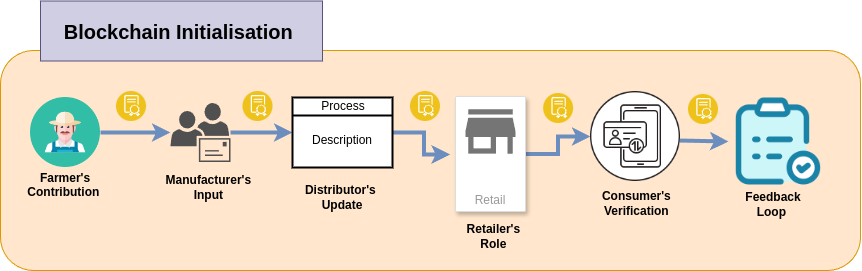

The diagram above was exported from draw.io. Its source (the exported page's mxGraphModel, read from the mxfile embedded in the PNG):
<mxGraphModel dx="1793" dy="1025" grid="1" gridSize="10" guides="1" tooltips="1" connect="1" arrows="1" fold="1" page="1" pageScale="1" pageWidth="827" pageHeight="1169" math="0" shadow="0">
  <root>
    <mxCell id="0" />
    <mxCell id="1" parent="0" />
    <mxCell id="2" value="" style="rounded=1;whiteSpace=wrap;html=1;fillColor=#ffe6cc;strokeColor=#d79b00;" vertex="1" parent="1">
      <mxGeometry x="40" y="770" width="860" height="220" as="geometry" />
    </mxCell>
    <mxCell id="3" value="&lt;span style=&quot;font-size: 20px;&quot;&gt;&lt;b&gt;Blockchain Initialisation&amp;nbsp;&lt;/b&gt;&lt;/span&gt;" style="rounded=0;whiteSpace=wrap;html=1;fillColor=#d0cee2;strokeColor=#56517e;" vertex="1" parent="1">
      <mxGeometry x="80" y="720.5" width="282" height="60" as="geometry" />
    </mxCell>
    <mxCell id="4" value="" style="edgeStyle=orthogonalEdgeStyle;rounded=0;orthogonalLoop=1;jettySize=auto;html=1;strokeWidth=4;fillColor=#dae8fc;strokeColor=#6c8ebf;" edge="1" source="5" target="7" parent="1">
      <mxGeometry relative="1" as="geometry" />
    </mxCell>
    <mxCell id="5" value="" style="shape=image;html=1;verticalAlign=top;verticalLabelPosition=bottom;labelBackgroundColor=#ffffff;imageAspect=0;aspect=fixed;image=https://cdn0.iconfinder.com/data/icons/kameleon-free-pack-rounded/110/Farmer-128.png" vertex="1" parent="1">
      <mxGeometry x="70" y="817" width="70" height="70" as="geometry" />
    </mxCell>
    <mxCell id="6" value="" style="edgeStyle=orthogonalEdgeStyle;rounded=0;orthogonalLoop=1;jettySize=auto;html=1;strokeWidth=4;fillColor=#dae8fc;strokeColor=#6c8ebf;entryX=0;entryY=0.5;entryDx=0;entryDy=0;" edge="1" source="7" target="9" parent="1">
      <mxGeometry relative="1" as="geometry" />
    </mxCell>
    <mxCell id="7" value="" style="sketch=0;pointerEvents=1;shadow=0;dashed=0;html=1;strokeColor=none;fillColor=#505050;labelPosition=center;verticalLabelPosition=bottom;verticalAlign=top;outlineConnect=0;align=center;shape=mxgraph.office.users.distribution_group;" vertex="1" parent="1">
      <mxGeometry x="210" y="822.5" width="60" height="59" as="geometry" />
    </mxCell>
    <mxCell id="8" value="" style="edgeStyle=orthogonalEdgeStyle;rounded=0;orthogonalLoop=1;jettySize=auto;html=1;strokeWidth=4;fillColor=#dae8fc;strokeColor=#6c8ebf;entryX=-0.078;entryY=0.504;entryDx=0;entryDy=0;entryPerimeter=0;" edge="1" source="9" target="12" parent="1">
      <mxGeometry relative="1" as="geometry" />
    </mxCell>
    <mxCell id="9" value="&#10;Description" style="strokeWidth=2;html=1;shape=mxgraph.lean_mapping.manufacturing_process;fontSize=12;verticalAlign=middle;html=1;align=center;whiteSpace=wrap;" vertex="1" parent="1">
      <mxGeometry x="332" y="817" width="100" height="70" as="geometry" />
    </mxCell>
    <mxCell id="10" value="Process" style="text;fontSize=12;spacingLeft=2;verticalAlign=top;html=1;align=center;spacingTop=-5;resizeWidth=1;whiteSpace=wrap;" vertex="1" parent="9">
      <mxGeometry width="100" height="13" as="geometry" />
    </mxCell>
    <mxCell id="11" value="" style="edgeStyle=orthogonalEdgeStyle;rounded=0;orthogonalLoop=1;jettySize=auto;html=1;strokeWidth=4;fillColor=#dae8fc;strokeColor=#6c8ebf;" edge="1" source="12" target="15" parent="1">
      <mxGeometry relative="1" as="geometry" />
    </mxCell>
    <mxCell id="12" value="Retail" style="strokeColor=#dddddd;shadow=1;strokeWidth=1;rounded=1;absoluteArcSize=1;arcSize=2;labelPosition=center;verticalLabelPosition=middle;align=center;verticalAlign=bottom;spacingLeft=0;fontColor=#999999;fontSize=12;whiteSpace=wrap;spacingBottom=2;html=1;" vertex="1" parent="1">
      <mxGeometry x="495" y="816" width="70" height="115" as="geometry" />
    </mxCell>
    <mxCell id="13" value="" style="sketch=0;dashed=0;connectable=0;html=1;fillColor=#757575;strokeColor=none;shape=mxgraph.gcp2.retail;part=1;" vertex="1" parent="12">
      <mxGeometry x="0.5" width="50" height="44.5" relative="1" as="geometry">
        <mxPoint x="-25" y="12.75" as="offset" />
      </mxGeometry>
    </mxCell>
    <mxCell id="14" value="" style="edgeStyle=orthogonalEdgeStyle;rounded=0;orthogonalLoop=1;jettySize=auto;html=1;strokeWidth=4;fillColor=#dae8fc;strokeColor=#6c8ebf;" edge="1" target="16" parent="1">
      <mxGeometry relative="1" as="geometry">
        <mxPoint x="760" y="859" as="targetPoint" />
        <Array as="points" />
        <mxPoint x="717" y="860" as="sourcePoint" />
      </mxGeometry>
    </mxCell>
    <mxCell id="15" value="" style="shape=image;html=1;verticalAlign=top;verticalLabelPosition=bottom;labelBackgroundColor=#ffffff;imageAspect=0;aspect=fixed;image=https://cdn1.iconfinder.com/data/icons/smartphone-signal-5g-trading/64/Smartphone_Verification_001-128.png" vertex="1" parent="1">
      <mxGeometry x="630" y="811" width="90" height="90" as="geometry" />
    </mxCell>
    <mxCell id="16" value="" style="shape=image;html=1;verticalAlign=top;verticalLabelPosition=bottom;labelBackgroundColor=#ffffff;imageAspect=0;aspect=fixed;image=https://cdn3.iconfinder.com/data/icons/customer-experience-1/32/Survey-128.png" vertex="1" parent="1">
      <mxGeometry x="768" y="811" width="100" height="100" as="geometry" />
    </mxCell>
    <mxCell id="17" value="&lt;b&gt;Farmer's Contribution&amp;nbsp;&lt;/b&gt;&lt;div&gt;&lt;b&gt;&lt;br&gt;&lt;/b&gt;&lt;/div&gt;" style="text;strokeColor=none;align=center;fillColor=none;html=1;verticalAlign=middle;whiteSpace=wrap;rounded=0;" vertex="1" parent="1">
      <mxGeometry x="75" y="897" width="60" height="30" as="geometry" />
    </mxCell>
    <mxCell id="18" value="&lt;b&gt;Manufacturer's&amp;nbsp;&lt;/b&gt;&lt;div&gt;&lt;b&gt;Input&amp;nbsp;&lt;/b&gt;&lt;/div&gt;" style="text;strokeColor=none;align=center;fillColor=none;html=1;verticalAlign=middle;whiteSpace=wrap;rounded=0;" vertex="1" parent="1">
      <mxGeometry x="220" y="892" width="60" height="30" as="geometry" />
    </mxCell>
    <mxCell id="19" value="" style="image;aspect=fixed;perimeter=ellipsePerimeter;html=1;align=center;shadow=0;dashed=0;fontColor=#4277BB;labelBackgroundColor=default;fontSize=12;spacingTop=3;image=img/lib/ibm/blockchain/smart_contract.svg;" vertex="1" parent="1">
      <mxGeometry x="156" y="811" width="30" height="30" as="geometry" />
    </mxCell>
    <mxCell id="20" value="" style="image;aspect=fixed;perimeter=ellipsePerimeter;html=1;align=center;shadow=0;dashed=0;fontColor=#4277BB;labelBackgroundColor=default;fontSize=12;spacingTop=3;image=img/lib/ibm/blockchain/smart_contract.svg;" vertex="1" parent="1">
      <mxGeometry x="282.5" y="811" width="30" height="30" as="geometry" />
    </mxCell>
    <mxCell id="21" value="" style="image;aspect=fixed;perimeter=ellipsePerimeter;html=1;align=center;shadow=0;dashed=0;fontColor=#4277BB;labelBackgroundColor=default;fontSize=12;spacingTop=3;image=img/lib/ibm/blockchain/smart_contract.svg;" vertex="1" parent="1">
      <mxGeometry x="450" y="811" width="30" height="30" as="geometry" />
    </mxCell>
    <mxCell id="22" value="" style="image;aspect=fixed;perimeter=ellipsePerimeter;html=1;align=center;shadow=0;dashed=0;fontColor=#4277BB;labelBackgroundColor=default;fontSize=12;spacingTop=3;image=img/lib/ibm/blockchain/smart_contract.svg;" vertex="1" parent="1">
      <mxGeometry x="583.13" y="813" width="30" height="30" as="geometry" />
    </mxCell>
    <mxCell id="23" value="" style="image;aspect=fixed;perimeter=ellipsePerimeter;html=1;align=center;shadow=0;dashed=0;fontColor=#4277BB;labelBackgroundColor=default;fontSize=12;spacingTop=3;image=img/lib/ibm/blockchain/smart_contract.svg;" vertex="1" parent="1">
      <mxGeometry x="728" y="814" width="30" height="30" as="geometry" />
    </mxCell>
    <mxCell id="24" value="&lt;b&gt;Distributor's&amp;nbsp;&lt;/b&gt;&lt;div&gt;&lt;b&gt;Update&lt;/b&gt;&lt;/div&gt;" style="text;strokeColor=none;align=center;fillColor=none;html=1;verticalAlign=middle;whiteSpace=wrap;rounded=0;" vertex="1" parent="1">
      <mxGeometry x="352" y="902" width="60" height="30" as="geometry" />
    </mxCell>
    <mxCell id="25" value="&lt;b&gt;Retailer's&amp;nbsp;&lt;/b&gt;&lt;div&gt;&lt;b&gt;Role&amp;nbsp;&lt;/b&gt;&lt;/div&gt;" style="text;strokeColor=none;align=center;fillColor=none;html=1;verticalAlign=middle;whiteSpace=wrap;rounded=0;" vertex="1" parent="1">
      <mxGeometry x="505" y="941" width="60" height="30" as="geometry" />
    </mxCell>
    <mxCell id="26" value="&lt;b&gt;Consumer's&amp;nbsp;&lt;/b&gt;&lt;div&gt;&lt;b&gt;Verification&amp;nbsp;&lt;/b&gt;&lt;/div&gt;" style="text;strokeColor=none;align=center;fillColor=none;html=1;verticalAlign=middle;whiteSpace=wrap;rounded=0;" vertex="1" parent="1">
      <mxGeometry x="648" y="908" width="60" height="30" as="geometry" />
    </mxCell>
    <mxCell id="27" value="&lt;b&gt;Feedback Loop&amp;nbsp;&lt;/b&gt;" style="text;strokeColor=none;align=center;fillColor=none;html=1;verticalAlign=middle;whiteSpace=wrap;rounded=0;" vertex="1" parent="1">
      <mxGeometry x="783" y="909" width="60" height="30" as="geometry" />
    </mxCell>
  </root>
</mxGraphModel>